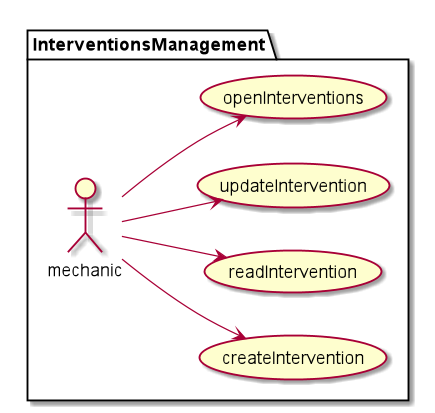

The diagram above was rendered by PlantUML. Its source (embedded in the PNG):
@startuml
left to right direction


package InterventionsManagement {
:mechanic: --> (createIntervention)
:mechanic: --> (readIntervention)
:mechanic: --> (updateIntervention)
:mechanic: --> (openInterventions)
}
@enduml